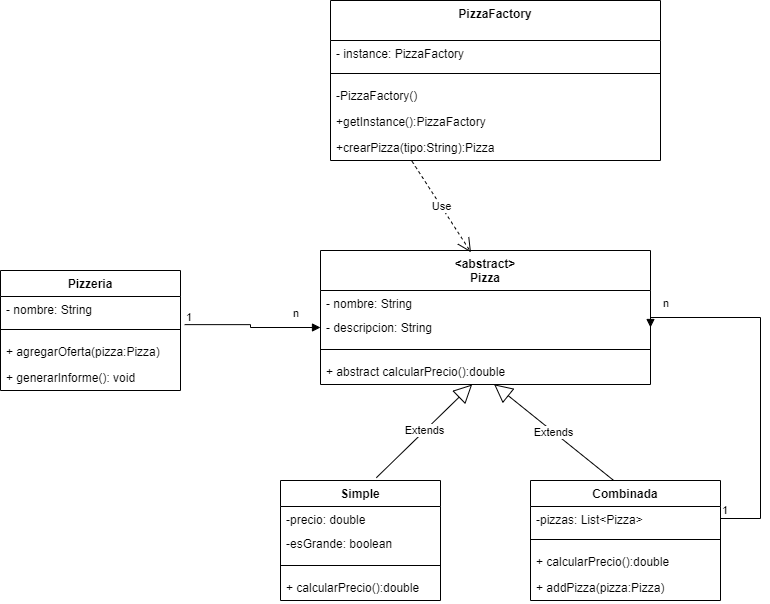

The diagram above was exported from draw.io. Its source (the exported page's mxGraphModel, read from the mxfile embedded in the PNG):
<mxGraphModel dx="913" dy="1962" grid="1" gridSize="10" guides="1" tooltips="1" connect="1" arrows="1" fold="1" page="1" pageScale="1" pageWidth="827" pageHeight="1169" math="0" shadow="0">
  <root>
    <mxCell id="0" />
    <mxCell id="1" parent="0" />
    <mxCell id="smUk8rK8cOXYDzQJciAA-23" value="Pizzeria" style="swimlane;fontStyle=1;align=center;verticalAlign=top;childLayout=stackLayout;horizontal=1;startSize=26;horizontalStack=0;resizeParent=1;resizeParentMax=0;resizeLast=0;collapsible=1;marginBottom=0;" parent="1" vertex="1">
      <mxGeometry x="260" y="-130" width="180" height="120" as="geometry" />
    </mxCell>
    <mxCell id="smUk8rK8cOXYDzQJciAA-24" value="- nombre: String" style="text;strokeColor=none;fillColor=none;align=left;verticalAlign=top;spacingLeft=4;spacingRight=4;overflow=hidden;rotatable=0;points=[[0,0.5],[1,0.5]];portConstraint=eastwest;" parent="smUk8rK8cOXYDzQJciAA-23" vertex="1">
      <mxGeometry y="26" width="180" height="24" as="geometry" />
    </mxCell>
    <mxCell id="smUk8rK8cOXYDzQJciAA-28" value="" style="line;strokeWidth=1;fillColor=none;align=left;verticalAlign=middle;spacingTop=-1;spacingLeft=3;spacingRight=3;rotatable=0;labelPosition=right;points=[];portConstraint=eastwest;" parent="smUk8rK8cOXYDzQJciAA-23" vertex="1">
      <mxGeometry y="50" width="180" height="18" as="geometry" />
    </mxCell>
    <mxCell id="smUk8rK8cOXYDzQJciAA-29" value="+ agregarOferta(pizza:Pizza)" style="text;strokeColor=none;fillColor=none;align=left;verticalAlign=top;spacingLeft=4;spacingRight=4;overflow=hidden;rotatable=0;points=[[0,0.5],[1,0.5]];portConstraint=eastwest;" parent="smUk8rK8cOXYDzQJciAA-23" vertex="1">
      <mxGeometry y="68" width="180" height="26" as="geometry" />
    </mxCell>
    <mxCell id="bOEnmsoKlZlqRTSdTuGE-23" value="+ generarInforme(): void" style="text;strokeColor=none;fillColor=none;align=left;verticalAlign=top;spacingLeft=4;spacingRight=4;overflow=hidden;rotatable=0;points=[[0,0.5],[1,0.5]];portConstraint=eastwest;" vertex="1" parent="smUk8rK8cOXYDzQJciAA-23">
      <mxGeometry y="94" width="180" height="26" as="geometry" />
    </mxCell>
    <mxCell id="smUk8rK8cOXYDzQJciAA-30" value="Simple" style="swimlane;fontStyle=1;align=center;verticalAlign=top;childLayout=stackLayout;horizontal=1;startSize=26;horizontalStack=0;resizeParent=1;resizeParentMax=0;resizeLast=0;collapsible=1;marginBottom=0;" parent="1" vertex="1">
      <mxGeometry x="540" y="80" width="160" height="120" as="geometry" />
    </mxCell>
    <mxCell id="smUk8rK8cOXYDzQJciAA-31" value="-precio: double" style="text;strokeColor=none;fillColor=none;align=left;verticalAlign=top;spacingLeft=4;spacingRight=4;overflow=hidden;rotatable=0;points=[[0,0.5],[1,0.5]];portConstraint=eastwest;" parent="smUk8rK8cOXYDzQJciAA-30" vertex="1">
      <mxGeometry y="26" width="160" height="24" as="geometry" />
    </mxCell>
    <mxCell id="smUk8rK8cOXYDzQJciAA-32" value="-esGrande: boolean" style="text;strokeColor=none;fillColor=none;align=left;verticalAlign=top;spacingLeft=4;spacingRight=4;overflow=hidden;rotatable=0;points=[[0,0.5],[1,0.5]];portConstraint=eastwest;" parent="smUk8rK8cOXYDzQJciAA-30" vertex="1">
      <mxGeometry y="50" width="160" height="26" as="geometry" />
    </mxCell>
    <mxCell id="smUk8rK8cOXYDzQJciAA-35" value="" style="line;strokeWidth=1;fillColor=none;align=left;verticalAlign=middle;spacingTop=-1;spacingLeft=3;spacingRight=3;rotatable=0;labelPosition=right;points=[];portConstraint=eastwest;" parent="smUk8rK8cOXYDzQJciAA-30" vertex="1">
      <mxGeometry y="76" width="160" height="18" as="geometry" />
    </mxCell>
    <mxCell id="smUk8rK8cOXYDzQJciAA-36" value="+ calcularPrecio():double" style="text;strokeColor=none;fillColor=none;align=left;verticalAlign=top;spacingLeft=4;spacingRight=4;overflow=hidden;rotatable=0;points=[[0,0.5],[1,0.5]];portConstraint=eastwest;" parent="smUk8rK8cOXYDzQJciAA-30" vertex="1">
      <mxGeometry y="94" width="160" height="26" as="geometry" />
    </mxCell>
    <mxCell id="smUk8rK8cOXYDzQJciAA-50" value="Combinada" style="swimlane;fontStyle=1;align=center;verticalAlign=top;childLayout=stackLayout;horizontal=1;startSize=26;horizontalStack=0;resizeParent=1;resizeParentMax=0;resizeLast=0;collapsible=1;marginBottom=0;" parent="1" vertex="1">
      <mxGeometry x="790" y="80" width="190" height="120" as="geometry" />
    </mxCell>
    <mxCell id="smUk8rK8cOXYDzQJciAA-51" value="-pizzas: List&lt;Pizza&gt;" style="text;strokeColor=none;fillColor=none;align=left;verticalAlign=top;spacingLeft=4;spacingRight=4;overflow=hidden;rotatable=0;points=[[0,0.5],[1,0.5]];portConstraint=eastwest;" parent="smUk8rK8cOXYDzQJciAA-50" vertex="1">
      <mxGeometry y="26" width="190" height="24" as="geometry" />
    </mxCell>
    <mxCell id="smUk8rK8cOXYDzQJciAA-55" value="" style="line;strokeWidth=1;fillColor=none;align=left;verticalAlign=middle;spacingTop=-1;spacingLeft=3;spacingRight=3;rotatable=0;labelPosition=right;points=[];portConstraint=eastwest;" parent="smUk8rK8cOXYDzQJciAA-50" vertex="1">
      <mxGeometry y="50" width="190" height="18" as="geometry" />
    </mxCell>
    <mxCell id="bOEnmsoKlZlqRTSdTuGE-22" value="+ calcularPrecio():double" style="text;strokeColor=none;fillColor=none;align=left;verticalAlign=top;spacingLeft=4;spacingRight=4;overflow=hidden;rotatable=0;points=[[0,0.5],[1,0.5]];portConstraint=eastwest;" vertex="1" parent="smUk8rK8cOXYDzQJciAA-50">
      <mxGeometry y="68" width="190" height="26" as="geometry" />
    </mxCell>
    <mxCell id="smUk8rK8cOXYDzQJciAA-56" value="+ addPizza(pizza:Pizza)" style="text;strokeColor=none;fillColor=none;align=left;verticalAlign=top;spacingLeft=4;spacingRight=4;overflow=hidden;rotatable=0;points=[[0,0.5],[1,0.5]];portConstraint=eastwest;" parent="smUk8rK8cOXYDzQJciAA-50" vertex="1">
      <mxGeometry y="94" width="190" height="26" as="geometry" />
    </mxCell>
    <mxCell id="bOEnmsoKlZlqRTSdTuGE-1" value="Extends" style="endArrow=block;endSize=16;endFill=0;html=1;rounded=0;exitX=0.599;exitY=-0.023;exitDx=0;exitDy=0;exitPerimeter=0;" edge="1" parent="1" source="smUk8rK8cOXYDzQJciAA-30" target="smUk8rK8cOXYDzQJciAA-18">
      <mxGeometry width="160" relative="1" as="geometry">
        <mxPoint x="660" y="30" as="sourcePoint" />
        <mxPoint x="820" y="30" as="targetPoint" />
      </mxGeometry>
    </mxCell>
    <mxCell id="bOEnmsoKlZlqRTSdTuGE-2" value="Extends" style="endArrow=block;endSize=16;endFill=0;html=1;rounded=0;exitX=0.438;exitY=0;exitDx=0;exitDy=0;exitPerimeter=0;entryX=0.526;entryY=0.992;entryDx=0;entryDy=0;entryPerimeter=0;" edge="1" parent="1" source="smUk8rK8cOXYDzQJciAA-50" target="smUk8rK8cOXYDzQJciAA-18">
      <mxGeometry width="160" relative="1" as="geometry">
        <mxPoint x="645.8399999999999" y="86.0440000000001" as="sourcePoint" />
        <mxPoint x="742.6648934320781" y="-16" as="targetPoint" />
      </mxGeometry>
    </mxCell>
    <mxCell id="bOEnmsoKlZlqRTSdTuGE-3" value="n" style="endArrow=block;endFill=1;html=1;edgeStyle=orthogonalEdgeStyle;align=left;verticalAlign=top;rounded=0;exitX=1;exitY=0.5;exitDx=0;exitDy=0;entryX=1;entryY=0.5;entryDx=0;entryDy=0;" edge="1" parent="1" source="smUk8rK8cOXYDzQJciAA-51" target="smUk8rK8cOXYDzQJciAA-15">
      <mxGeometry x="0.886" y="-27" relative="1" as="geometry">
        <mxPoint x="1020" y="-20" as="sourcePoint" />
        <mxPoint x="1180" y="-20" as="targetPoint" />
        <Array as="points">
          <mxPoint x="1020" y="118" />
          <mxPoint x="1020" y="-83" />
        </Array>
        <mxPoint as="offset" />
      </mxGeometry>
    </mxCell>
    <mxCell id="bOEnmsoKlZlqRTSdTuGE-4" value="1" style="edgeLabel;resizable=0;html=1;align=left;verticalAlign=bottom;" connectable="0" vertex="1" parent="bOEnmsoKlZlqRTSdTuGE-3">
      <mxGeometry x="-1" relative="1" as="geometry" />
    </mxCell>
    <mxCell id="bOEnmsoKlZlqRTSdTuGE-10" value="n" style="endArrow=block;endFill=1;html=1;edgeStyle=orthogonalEdgeStyle;align=left;verticalAlign=top;rounded=0;exitX=1.023;exitY=1.172;exitDx=0;exitDy=0;exitPerimeter=0;entryX=0;entryY=0.5;entryDx=0;entryDy=0;" edge="1" parent="1" source="smUk8rK8cOXYDzQJciAA-24" target="smUk8rK8cOXYDzQJciAA-15">
      <mxGeometry x="0.5816" y="27" relative="1" as="geometry">
        <mxPoint x="390" y="30" as="sourcePoint" />
        <mxPoint x="550" y="30" as="targetPoint" />
        <mxPoint as="offset" />
      </mxGeometry>
    </mxCell>
    <mxCell id="bOEnmsoKlZlqRTSdTuGE-11" value="1" style="edgeLabel;resizable=0;html=1;align=left;verticalAlign=bottom;" connectable="0" vertex="1" parent="bOEnmsoKlZlqRTSdTuGE-10">
      <mxGeometry x="-1" relative="1" as="geometry" />
    </mxCell>
    <mxCell id="bOEnmsoKlZlqRTSdTuGE-12" value="PizzaFactory" style="swimlane;fontStyle=1;align=center;verticalAlign=top;childLayout=stackLayout;horizontal=1;startSize=40;horizontalStack=0;resizeParent=1;resizeParentMax=0;resizeLast=0;collapsible=1;marginBottom=0;" vertex="1" parent="1">
      <mxGeometry x="590" y="-400" width="330" height="160" as="geometry" />
    </mxCell>
    <mxCell id="bOEnmsoKlZlqRTSdTuGE-13" value="- instance: PizzaFactory" style="text;strokeColor=none;fillColor=none;align=left;verticalAlign=top;spacingLeft=4;spacingRight=4;overflow=hidden;rotatable=0;points=[[0,0.5],[1,0.5]];portConstraint=eastwest;" vertex="1" parent="bOEnmsoKlZlqRTSdTuGE-12">
      <mxGeometry y="40" width="330" height="24" as="geometry" />
    </mxCell>
    <mxCell id="bOEnmsoKlZlqRTSdTuGE-15" value="" style="line;strokeWidth=1;fillColor=none;align=left;verticalAlign=middle;spacingTop=-1;spacingLeft=3;spacingRight=3;rotatable=0;labelPosition=right;points=[];portConstraint=eastwest;" vertex="1" parent="bOEnmsoKlZlqRTSdTuGE-12">
      <mxGeometry y="64" width="330" height="18" as="geometry" />
    </mxCell>
    <mxCell id="bOEnmsoKlZlqRTSdTuGE-16" value="-PizzaFactory()" style="text;strokeColor=none;fillColor=none;align=left;verticalAlign=top;spacingLeft=4;spacingRight=4;overflow=hidden;rotatable=0;points=[[0,0.5],[1,0.5]];portConstraint=eastwest;" vertex="1" parent="bOEnmsoKlZlqRTSdTuGE-12">
      <mxGeometry y="82" width="330" height="26" as="geometry" />
    </mxCell>
    <mxCell id="bOEnmsoKlZlqRTSdTuGE-17" value="+getInstance():PizzaFactory" style="text;strokeColor=none;fillColor=none;align=left;verticalAlign=top;spacingLeft=4;spacingRight=4;overflow=hidden;rotatable=0;points=[[0,0.5],[1,0.5]];portConstraint=eastwest;" vertex="1" parent="bOEnmsoKlZlqRTSdTuGE-12">
      <mxGeometry y="108" width="330" height="26" as="geometry" />
    </mxCell>
    <mxCell id="bOEnmsoKlZlqRTSdTuGE-18" value="+crearPizza(tipo:String):Pizza" style="text;strokeColor=none;fillColor=none;align=left;verticalAlign=top;spacingLeft=4;spacingRight=4;overflow=hidden;rotatable=0;points=[[0,0.5],[1,0.5]];portConstraint=eastwest;" vertex="1" parent="bOEnmsoKlZlqRTSdTuGE-12">
      <mxGeometry y="134" width="330" height="26" as="geometry" />
    </mxCell>
    <mxCell id="smUk8rK8cOXYDzQJciAA-13" value="&lt;abstract&gt;&#10;Pizza" style="swimlane;fontStyle=1;align=center;verticalAlign=top;childLayout=stackLayout;horizontal=1;startSize=40;horizontalStack=0;resizeParent=1;resizeParentMax=0;resizeLast=0;collapsible=1;marginBottom=0;" parent="1" vertex="1">
      <mxGeometry x="580" y="-150" width="330" height="134" as="geometry" />
    </mxCell>
    <mxCell id="smUk8rK8cOXYDzQJciAA-14" value="- nombre: String" style="text;strokeColor=none;fillColor=none;align=left;verticalAlign=top;spacingLeft=4;spacingRight=4;overflow=hidden;rotatable=0;points=[[0,0.5],[1,0.5]];portConstraint=eastwest;" parent="smUk8rK8cOXYDzQJciAA-13" vertex="1">
      <mxGeometry y="40" width="330" height="24" as="geometry" />
    </mxCell>
    <mxCell id="smUk8rK8cOXYDzQJciAA-15" value="- descripcion: String" style="text;strokeColor=none;fillColor=none;align=left;verticalAlign=top;spacingLeft=4;spacingRight=4;overflow=hidden;rotatable=0;points=[[0,0.5],[1,0.5]];portConstraint=eastwest;" parent="smUk8rK8cOXYDzQJciAA-13" vertex="1">
      <mxGeometry y="64" width="330" height="26" as="geometry" />
    </mxCell>
    <mxCell id="smUk8rK8cOXYDzQJciAA-17" value="" style="line;strokeWidth=1;fillColor=none;align=left;verticalAlign=middle;spacingTop=-1;spacingLeft=3;spacingRight=3;rotatable=0;labelPosition=right;points=[];portConstraint=eastwest;" parent="smUk8rK8cOXYDzQJciAA-13" vertex="1">
      <mxGeometry y="90" width="330" height="18" as="geometry" />
    </mxCell>
    <mxCell id="smUk8rK8cOXYDzQJciAA-18" value="+ abstract calcularPrecio():double" style="text;strokeColor=none;fillColor=none;align=left;verticalAlign=top;spacingLeft=4;spacingRight=4;overflow=hidden;rotatable=0;points=[[0,0.5],[1,0.5]];portConstraint=eastwest;" parent="smUk8rK8cOXYDzQJciAA-13" vertex="1">
      <mxGeometry y="108" width="330" height="26" as="geometry" />
    </mxCell>
    <mxCell id="bOEnmsoKlZlqRTSdTuGE-21" value="Use" style="endArrow=open;endSize=12;dashed=1;html=1;rounded=0;exitX=0.247;exitY=1.03;exitDx=0;exitDy=0;exitPerimeter=0;entryX=0.456;entryY=0.014;entryDx=0;entryDy=0;entryPerimeter=0;" edge="1" parent="1" source="bOEnmsoKlZlqRTSdTuGE-18" target="smUk8rK8cOXYDzQJciAA-13">
      <mxGeometry width="160" relative="1" as="geometry">
        <mxPoint x="640" y="-200" as="sourcePoint" />
        <mxPoint x="800" y="-200" as="targetPoint" />
      </mxGeometry>
    </mxCell>
  </root>
</mxGraphModel>